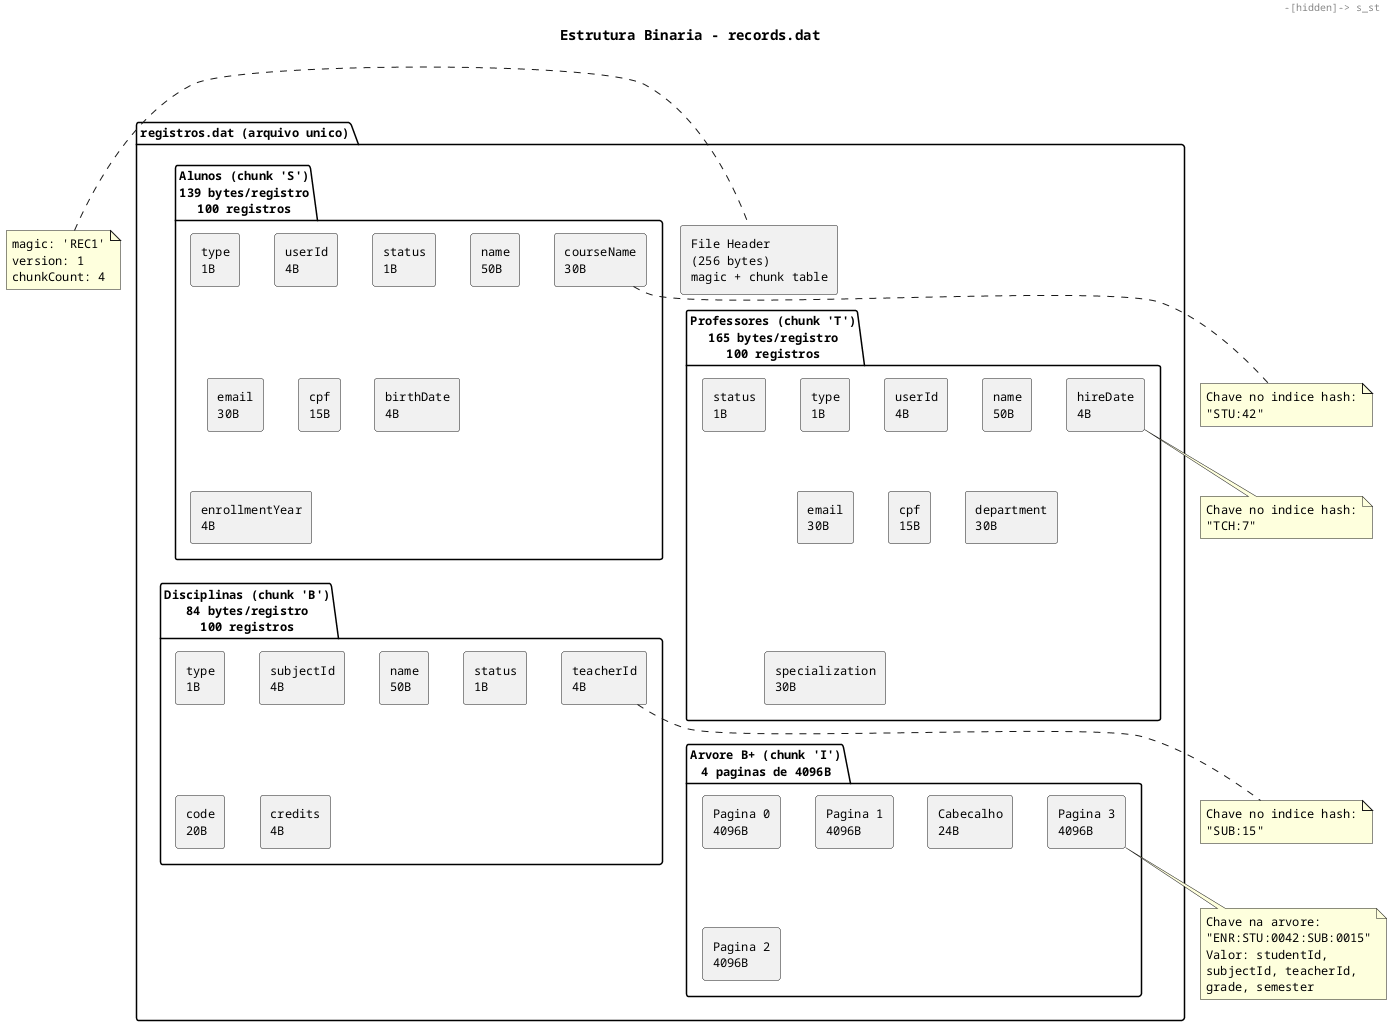

The diagram above was rendered by PlantUML. Its source (embedded in the PNG):
@startuml estrutura_binaria
skinparam backgroundColor #FFFFFF
skinparam componentStyle rectangle
skinparam defaultFontSize 12
skinparam defaultFontName Monospaced

title Estrutura Binaria - records.dat

package "registros.dat (arquivo unico)" {
    [File Header\n(256 bytes)\nmagic + chunk table] as header

    package "Alunos (chunk 'S')\n139 bytes/registro\n100 registros" {
        [status\n1B] as s_st
        [type\n1B] as s_ty
        [userId\n4B] as s_uid
        [name\n50B] as s_nm
        [email\n30B] as s_em
        [cpf\n15B] as s_cpf
        [birthDate\n4B] as s_bd
        [courseName\n30B] as s_cn
        [enrollmentYear\n4B] as s_ey
    }

    package "Professores (chunk 'T')\n165 bytes/registro\n100 registros" {
        [status\n1B] as t_st
        [type\n1B] as t_ty
        [userId\n4B] as t_uid
        [name\n50B] as t_nm
        [email\n30B] as t_em
        [cpf\n15B] as t_cpf
        [department\n30B] as t_dp
        [specialization\n30B] as t_sp
        [hireDate\n4B] as t_hd
    }

    package "Disciplinas (chunk 'B')\n84 bytes/registro\n100 registros" {
        [status\n1B] as b_st
        [type\n1B] as b_ty
        [subjectId\n4B] as b_sid
        [name\n50B] as b_nm
        [code\n20B] as b_cd
        [credits\n4B] as b_cr
        [teacherId\n4B] as b_tid
    }

    package "Arvore B+ (chunk 'I')\n4 paginas de 4096B" {
        [Cabecalho\n24B] as th
        [Pagina 0\n4096B] as tp0
        [Pagina 1\n4096B] as tp1
        [Pagina 2\n4096B] as tp2
        [Pagina 3\n4096B] as tp3
    }
}

header -[hidden]-> s_st
s_st -[hidden]-> t_st
t_st -[hidden]-> b_st
b_st -[hidden]-> th

note left of header
  magic: 'REC1'
  version: 1
  chunkCount: 4
end note

note bottom of s_cn
  Chave no indice hash:
  "STU:42"
end note

note bottom of t_hd
  Chave no indice hash:
  "TCH:7"
end note

note bottom of b_tid
  Chave no indice hash:
  "SUB:15"
end note

note bottom of tp3
  Chave na arvore:
  "ENR:STU:0042:SUB:0015"
  Valor: studentId,
  subjectId, teacherId,
  grade, semester
end note

@enduml